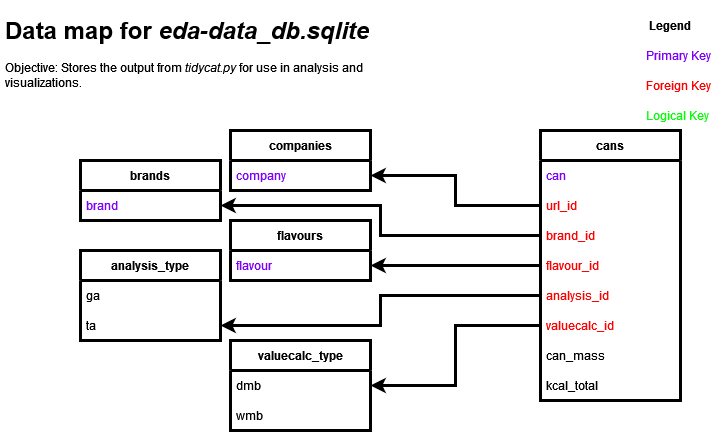

The diagram above was exported from draw.io. Its source (the exported page's mxGraphModel, read from the mxfile embedded in the PNG):
<mxGraphModel dx="1422" dy="752" grid="1" gridSize="10" guides="1" tooltips="1" connect="1" arrows="1" fold="1" page="1" pageScale="1" pageWidth="850" pageHeight="1100" math="0" shadow="0">
  <root>
    <mxCell id="0" />
    <mxCell id="1" parent="0" />
    <mxCell id="f2Yw8Owc8MOt5zl7txdL-1" value="companies" style="swimlane;fontStyle=1;childLayout=stackLayout;horizontal=1;startSize=30;horizontalStack=0;resizeParent=1;resizeParentMax=0;resizeLast=0;collapsible=1;marginBottom=0;strokeWidth=3;" parent="1" vertex="1">
      <mxGeometry x="270" y="150" width="140" height="60" as="geometry" />
    </mxCell>
    <mxCell id="f2Yw8Owc8MOt5zl7txdL-2" value="company" style="text;strokeColor=none;fillColor=none;align=left;verticalAlign=middle;spacingLeft=4;spacingRight=4;overflow=hidden;points=[[0,0.5],[1,0.5]];portConstraint=eastwest;rotatable=0;fontColor=#7F00FF;" parent="f2Yw8Owc8MOt5zl7txdL-1" vertex="1">
      <mxGeometry y="30" width="140" height="30" as="geometry" />
    </mxCell>
    <mxCell id="f2Yw8Owc8MOt5zl7txdL-5" value="cans" style="swimlane;fontStyle=1;childLayout=stackLayout;horizontal=1;startSize=30;horizontalStack=0;resizeParent=1;resizeParentMax=0;resizeLast=0;collapsible=1;marginBottom=0;strokeWidth=3;" parent="1" vertex="1">
      <mxGeometry x="580" y="150" width="140" height="270" as="geometry" />
    </mxCell>
    <mxCell id="XsliLiPoAF0_mdbWNLWV-10" value="can" style="text;strokeColor=none;fillColor=none;align=left;verticalAlign=middle;spacingLeft=4;spacingRight=4;overflow=hidden;points=[[0,0.5],[1,0.5]];portConstraint=eastwest;rotatable=0;fontColor=#7F00FF;" vertex="1" parent="f2Yw8Owc8MOt5zl7txdL-5">
      <mxGeometry y="30" width="140" height="30" as="geometry" />
    </mxCell>
    <mxCell id="f2Yw8Owc8MOt5zl7txdL-6" value="url_id" style="text;strokeColor=none;fillColor=none;align=left;verticalAlign=middle;spacingLeft=4;spacingRight=4;overflow=hidden;points=[[0,0.5],[1,0.5]];portConstraint=eastwest;rotatable=0;fontColor=#FF0000;" parent="f2Yw8Owc8MOt5zl7txdL-5" vertex="1">
      <mxGeometry y="60" width="140" height="30" as="geometry" />
    </mxCell>
    <mxCell id="f2Yw8Owc8MOt5zl7txdL-7" value="brand_id" style="text;strokeColor=none;fillColor=none;align=left;verticalAlign=middle;spacingLeft=4;spacingRight=4;overflow=hidden;points=[[0,0.5],[1,0.5]];portConstraint=eastwest;rotatable=0;fontColor=#FF0000;" parent="f2Yw8Owc8MOt5zl7txdL-5" vertex="1">
      <mxGeometry y="90" width="140" height="30" as="geometry" />
    </mxCell>
    <mxCell id="f2Yw8Owc8MOt5zl7txdL-8" value="flavour_id" style="text;strokeColor=none;fillColor=none;align=left;verticalAlign=middle;spacingLeft=4;spacingRight=4;overflow=hidden;points=[[0,0.5],[1,0.5]];portConstraint=eastwest;rotatable=0;fontColor=#FF0000;" parent="f2Yw8Owc8MOt5zl7txdL-5" vertex="1">
      <mxGeometry y="120" width="140" height="30" as="geometry" />
    </mxCell>
    <mxCell id="XsliLiPoAF0_mdbWNLWV-11" value="analysis_id" style="text;strokeColor=none;fillColor=none;align=left;verticalAlign=middle;spacingLeft=4;spacingRight=4;overflow=hidden;points=[[0,0.5],[1,0.5]];portConstraint=eastwest;rotatable=0;fontColor=#FF0000;" vertex="1" parent="f2Yw8Owc8MOt5zl7txdL-5">
      <mxGeometry y="150" width="140" height="30" as="geometry" />
    </mxCell>
    <mxCell id="XsliLiPoAF0_mdbWNLWV-12" value="valuecalc_id" style="text;strokeColor=none;fillColor=none;align=left;verticalAlign=middle;spacingLeft=4;spacingRight=4;overflow=hidden;points=[[0,0.5],[1,0.5]];portConstraint=eastwest;rotatable=0;fontColor=#FF0000;" vertex="1" parent="f2Yw8Owc8MOt5zl7txdL-5">
      <mxGeometry y="180" width="140" height="30" as="geometry" />
    </mxCell>
    <mxCell id="XsliLiPoAF0_mdbWNLWV-22" value="can_mass" style="text;strokeColor=none;fillColor=none;align=left;verticalAlign=middle;spacingLeft=4;spacingRight=4;overflow=hidden;points=[[0,0.5],[1,0.5]];portConstraint=eastwest;rotatable=0;fontColor=#000000;" vertex="1" parent="f2Yw8Owc8MOt5zl7txdL-5">
      <mxGeometry y="210" width="140" height="30" as="geometry" />
    </mxCell>
    <mxCell id="XsliLiPoAF0_mdbWNLWV-23" value="kcal_total" style="text;strokeColor=none;fillColor=none;align=left;verticalAlign=middle;spacingLeft=4;spacingRight=4;overflow=hidden;points=[[0,0.5],[1,0.5]];portConstraint=eastwest;rotatable=0;fontColor=#000000;" vertex="1" parent="f2Yw8Owc8MOt5zl7txdL-5">
      <mxGeometry y="240" width="140" height="30" as="geometry" />
    </mxCell>
    <mxCell id="f2Yw8Owc8MOt5zl7txdL-9" value="" style="edgeStyle=orthogonalEdgeStyle;rounded=0;orthogonalLoop=1;jettySize=auto;html=1;strokeWidth=3;" parent="1" source="f2Yw8Owc8MOt5zl7txdL-6" target="f2Yw8Owc8MOt5zl7txdL-2" edge="1">
      <mxGeometry relative="1" as="geometry" />
    </mxCell>
    <mxCell id="f2Yw8Owc8MOt5zl7txdL-10" value="&lt;h1&gt;Data map for &lt;i&gt;eda-data_db.sqlite&lt;/i&gt;&lt;br&gt;&lt;/h1&gt;&lt;p&gt;Objective: Stores the output from &lt;i&gt;tidycat.py&lt;/i&gt; for use in analysis and visualizations.&lt;br&gt;&lt;/p&gt;" style="text;html=1;strokeColor=none;fillColor=none;spacing=5;spacingTop=-20;whiteSpace=wrap;overflow=hidden;rounded=0;" parent="1" vertex="1">
      <mxGeometry x="40" y="30" width="410" height="120" as="geometry" />
    </mxCell>
    <mxCell id="f2Yw8Owc8MOt5zl7txdL-11" value="Legend" style="text;html=1;strokeColor=none;fillColor=none;align=center;verticalAlign=middle;whiteSpace=wrap;rounded=0;fontStyle=1" parent="1" vertex="1">
      <mxGeometry x="680" y="30" width="60" height="30" as="geometry" />
    </mxCell>
    <mxCell id="f2Yw8Owc8MOt5zl7txdL-12" value="Primary Key" style="text;strokeColor=none;fillColor=none;align=left;verticalAlign=middle;spacingLeft=4;spacingRight=4;overflow=hidden;points=[[0,0.5],[1,0.5]];portConstraint=eastwest;rotatable=0;fontColor=#7F00FF;" parent="1" vertex="1">
      <mxGeometry x="680" y="60" width="80" height="30" as="geometry" />
    </mxCell>
    <mxCell id="f2Yw8Owc8MOt5zl7txdL-13" value="Foreign Key" style="text;strokeColor=none;fillColor=none;align=left;verticalAlign=middle;spacingLeft=4;spacingRight=4;overflow=hidden;points=[[0,0.5],[1,0.5]];portConstraint=eastwest;rotatable=0;fontColor=#FF0000;" parent="1" vertex="1">
      <mxGeometry x="680" y="90" width="80" height="30" as="geometry" />
    </mxCell>
    <mxCell id="f2Yw8Owc8MOt5zl7txdL-14" value="Logical Key" style="text;strokeColor=none;fillColor=none;align=left;verticalAlign=middle;spacingLeft=4;spacingRight=4;overflow=hidden;points=[[0,0.5],[1,0.5]];portConstraint=eastwest;rotatable=0;fontColor=#00FF00;" parent="1" vertex="1">
      <mxGeometry x="680" y="120" width="80" height="30" as="geometry" />
    </mxCell>
    <mxCell id="XsliLiPoAF0_mdbWNLWV-2" value="brands" style="swimlane;fontStyle=1;childLayout=stackLayout;horizontal=1;startSize=30;horizontalStack=0;resizeParent=1;resizeParentMax=0;resizeLast=0;collapsible=1;marginBottom=0;strokeWidth=3;" vertex="1" parent="1">
      <mxGeometry x="120" y="180" width="140" height="60" as="geometry" />
    </mxCell>
    <mxCell id="XsliLiPoAF0_mdbWNLWV-3" value="brand" style="text;strokeColor=none;fillColor=none;align=left;verticalAlign=middle;spacingLeft=4;spacingRight=4;overflow=hidden;points=[[0,0.5],[1,0.5]];portConstraint=eastwest;rotatable=0;fontColor=#7F00FF;" vertex="1" parent="XsliLiPoAF0_mdbWNLWV-2">
      <mxGeometry y="30" width="140" height="30" as="geometry" />
    </mxCell>
    <mxCell id="XsliLiPoAF0_mdbWNLWV-4" value="flavours" style="swimlane;fontStyle=1;childLayout=stackLayout;horizontal=1;startSize=30;horizontalStack=0;resizeParent=1;resizeParentMax=0;resizeLast=0;collapsible=1;marginBottom=0;strokeWidth=3;" vertex="1" parent="1">
      <mxGeometry x="270" y="240" width="140" height="60" as="geometry" />
    </mxCell>
    <mxCell id="XsliLiPoAF0_mdbWNLWV-5" value="flavour" style="text;strokeColor=none;fillColor=none;align=left;verticalAlign=middle;spacingLeft=4;spacingRight=4;overflow=hidden;points=[[0,0.5],[1,0.5]];portConstraint=eastwest;rotatable=0;fontColor=#7F00FF;" vertex="1" parent="XsliLiPoAF0_mdbWNLWV-4">
      <mxGeometry y="30" width="140" height="30" as="geometry" />
    </mxCell>
    <mxCell id="XsliLiPoAF0_mdbWNLWV-6" value="" style="edgeStyle=orthogonalEdgeStyle;rounded=0;orthogonalLoop=1;jettySize=auto;html=1;fontColor=#FF0000;strokeWidth=3;" edge="1" parent="1" source="f2Yw8Owc8MOt5zl7txdL-7" target="XsliLiPoAF0_mdbWNLWV-3">
      <mxGeometry relative="1" as="geometry" />
    </mxCell>
    <mxCell id="XsliLiPoAF0_mdbWNLWV-8" style="edgeStyle=orthogonalEdgeStyle;rounded=0;orthogonalLoop=1;jettySize=auto;html=1;exitX=0;exitY=0.5;exitDx=0;exitDy=0;fontColor=#FF0000;strokeWidth=3;" edge="1" parent="1" source="f2Yw8Owc8MOt5zl7txdL-8" target="XsliLiPoAF0_mdbWNLWV-5">
      <mxGeometry relative="1" as="geometry" />
    </mxCell>
    <mxCell id="XsliLiPoAF0_mdbWNLWV-13" value="analysis_type" style="swimlane;fontStyle=1;childLayout=stackLayout;horizontal=1;startSize=30;horizontalStack=0;resizeParent=1;resizeParentMax=0;resizeLast=0;collapsible=1;marginBottom=0;strokeWidth=3;" vertex="1" parent="1">
      <mxGeometry x="120" y="270" width="140" height="90" as="geometry" />
    </mxCell>
    <mxCell id="XsliLiPoAF0_mdbWNLWV-20" value="ga" style="text;strokeColor=none;fillColor=none;align=left;verticalAlign=middle;spacingLeft=4;spacingRight=4;overflow=hidden;points=[[0,0.5],[1,0.5]];portConstraint=eastwest;rotatable=0;fontColor=#000000;" vertex="1" parent="XsliLiPoAF0_mdbWNLWV-13">
      <mxGeometry y="30" width="140" height="30" as="geometry" />
    </mxCell>
    <mxCell id="XsliLiPoAF0_mdbWNLWV-14" value="ta" style="text;strokeColor=none;fillColor=none;align=left;verticalAlign=middle;spacingLeft=4;spacingRight=4;overflow=hidden;points=[[0,0.5],[1,0.5]];portConstraint=eastwest;rotatable=0;fontColor=#000000;" vertex="1" parent="XsliLiPoAF0_mdbWNLWV-13">
      <mxGeometry y="60" width="140" height="30" as="geometry" />
    </mxCell>
    <mxCell id="XsliLiPoAF0_mdbWNLWV-15" value="valuecalc_type" style="swimlane;fontStyle=1;childLayout=stackLayout;horizontal=1;startSize=30;horizontalStack=0;resizeParent=1;resizeParentMax=0;resizeLast=0;collapsible=1;marginBottom=0;strokeWidth=3;" vertex="1" parent="1">
      <mxGeometry x="270" y="360" width="140" height="90" as="geometry" />
    </mxCell>
    <mxCell id="XsliLiPoAF0_mdbWNLWV-16" value="dmb" style="text;strokeColor=none;fillColor=none;align=left;verticalAlign=middle;spacingLeft=4;spacingRight=4;overflow=hidden;points=[[0,0.5],[1,0.5]];portConstraint=eastwest;rotatable=0;fontColor=#000000;" vertex="1" parent="XsliLiPoAF0_mdbWNLWV-15">
      <mxGeometry y="30" width="140" height="30" as="geometry" />
    </mxCell>
    <mxCell id="XsliLiPoAF0_mdbWNLWV-21" value="wmb" style="text;strokeColor=none;fillColor=none;align=left;verticalAlign=middle;spacingLeft=4;spacingRight=4;overflow=hidden;points=[[0,0.5],[1,0.5]];portConstraint=eastwest;rotatable=0;fontColor=#000000;" vertex="1" parent="XsliLiPoAF0_mdbWNLWV-15">
      <mxGeometry y="60" width="140" height="30" as="geometry" />
    </mxCell>
    <mxCell id="XsliLiPoAF0_mdbWNLWV-17" style="edgeStyle=orthogonalEdgeStyle;rounded=0;orthogonalLoop=1;jettySize=auto;html=1;fontColor=#FF0000;strokeWidth=3;" edge="1" parent="1" source="XsliLiPoAF0_mdbWNLWV-11" target="XsliLiPoAF0_mdbWNLWV-14">
      <mxGeometry relative="1" as="geometry" />
    </mxCell>
    <mxCell id="XsliLiPoAF0_mdbWNLWV-18" style="edgeStyle=orthogonalEdgeStyle;rounded=0;orthogonalLoop=1;jettySize=auto;html=1;fontColor=#FF0000;strokeWidth=3;" edge="1" parent="1" source="XsliLiPoAF0_mdbWNLWV-12" target="XsliLiPoAF0_mdbWNLWV-16">
      <mxGeometry relative="1" as="geometry" />
    </mxCell>
  </root>
</mxGraphModel>